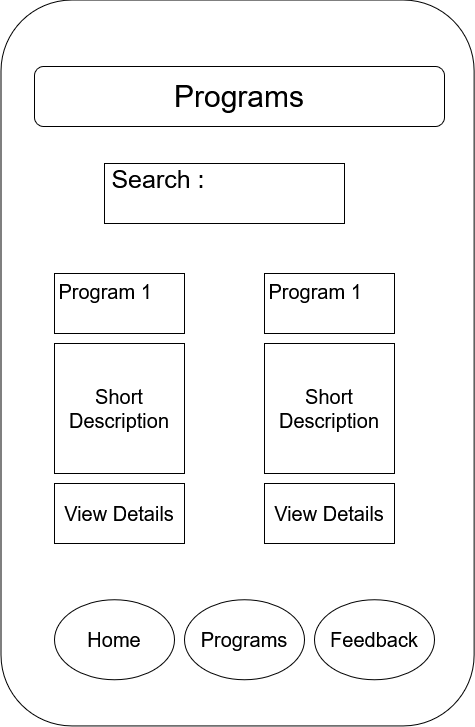

The diagram above was exported from draw.io. Its source (the exported page's mxGraphModel, read from the mxfile embedded in the PNG):
<mxGraphModel dx="1911" dy="976" grid="1" gridSize="10" guides="1" tooltips="1" connect="1" arrows="1" fold="1" page="1" pageScale="1" pageWidth="850" pageHeight="1100" math="0" shadow="0">
  <root>
    <mxCell id="0" />
    <mxCell id="1" parent="0" />
    <mxCell id="I6e_BFd39xTMKcqyt5C0-1" parent="1" style="rounded=1;whiteSpace=wrap;html=1;rotation=90;" value="" vertex="1">
      <mxGeometry height="473.13" width="725.93" x="69.99999999999997" y="313" as="geometry" />
    </mxCell>
    <mxCell id="I6e_BFd39xTMKcqyt5C0-2" parent="1" style="rounded=1;whiteSpace=wrap;html=1;fontSize=30;" value="Programs" vertex="1">
      <mxGeometry height="60" width="410" x="230" y="253" as="geometry" />
    </mxCell>
    <mxCell id="I6e_BFd39xTMKcqyt5C0-3" parent="1" style="rounded=0;whiteSpace=wrap;html=1;fontSize=25;" value="Search :&amp;nbsp; &amp;nbsp; &amp;nbsp; &amp;nbsp; &amp;nbsp; &amp;nbsp; &amp;nbsp; &amp;nbsp; &amp;nbsp; &amp;nbsp; &amp;nbsp; &amp;nbsp; &amp;nbsp; &amp;nbsp; &amp;nbsp; &amp;nbsp;&amp;nbsp;" vertex="1">
      <mxGeometry height="60" width="240" x="300" y="350" as="geometry" />
    </mxCell>
    <mxCell id="I6e_BFd39xTMKcqyt5C0-4" parent="1" style="rounded=0;whiteSpace=wrap;html=1;fontSize=20;" value="Program 1&amp;nbsp; &amp;nbsp; &amp;nbsp; &amp;nbsp; &amp;nbsp; &amp;nbsp;&amp;nbsp;" vertex="1">
      <mxGeometry height="60" width="130" x="250" y="460" as="geometry" />
    </mxCell>
    <mxCell id="I6e_BFd39xTMKcqyt5C0-5" parent="1" style="whiteSpace=wrap;html=1;aspect=fixed;fontSize=20;" value="Short Description" vertex="1">
      <mxGeometry height="130" width="130" x="250" y="530" as="geometry" />
    </mxCell>
    <mxCell id="I6e_BFd39xTMKcqyt5C0-6" parent="1" style="rounded=0;whiteSpace=wrap;html=1;fontSize=20;" value="View Details" vertex="1">
      <mxGeometry height="60" width="130" x="250" y="670" as="geometry" />
    </mxCell>
    <mxCell id="I6e_BFd39xTMKcqyt5C0-7" parent="1" style="rounded=0;whiteSpace=wrap;html=1;fontSize=20;" value="Program 1&amp;nbsp; &amp;nbsp; &amp;nbsp; &amp;nbsp; &amp;nbsp; &amp;nbsp;&amp;nbsp;" vertex="1">
      <mxGeometry height="60" width="130" x="460" y="460" as="geometry" />
    </mxCell>
    <mxCell id="I6e_BFd39xTMKcqyt5C0-8" parent="1" style="whiteSpace=wrap;html=1;aspect=fixed;fontSize=20;" value="Short Description" vertex="1">
      <mxGeometry height="130" width="130" x="460" y="530" as="geometry" />
    </mxCell>
    <mxCell id="I6e_BFd39xTMKcqyt5C0-9" parent="1" style="rounded=0;whiteSpace=wrap;html=1;fontSize=20;" value="View Details" vertex="1">
      <mxGeometry height="60" width="130" x="460" y="670" as="geometry" />
    </mxCell>
    <mxCell id="I6e_BFd39xTMKcqyt5C0-10" edge="1" parent="1" source="I6e_BFd39xTMKcqyt5C0-6" style="edgeStyle=orthogonalEdgeStyle;rounded=0;orthogonalLoop=1;jettySize=auto;html=1;exitX=0.5;exitY=1;exitDx=0;exitDy=0;" target="I6e_BFd39xTMKcqyt5C0-6">
      <mxGeometry relative="1" as="geometry" />
    </mxCell>
    <mxCell id="I6e_BFd39xTMKcqyt5C0-11" parent="1" style="ellipse;whiteSpace=wrap;html=1;fontSize=20;" value="Home" vertex="1">
      <mxGeometry height="80" width="120" x="250" y="786.13" as="geometry" />
    </mxCell>
    <mxCell id="I6e_BFd39xTMKcqyt5C0-12" parent="1" style="ellipse;whiteSpace=wrap;html=1;fontSize=20;" value="Programs" vertex="1">
      <mxGeometry height="80" width="120" x="380" y="786.13" as="geometry" />
    </mxCell>
    <mxCell id="I6e_BFd39xTMKcqyt5C0-13" parent="1" style="ellipse;whiteSpace=wrap;html=1;fontSize=20;" value="Feedback" vertex="1">
      <mxGeometry height="80" width="120" x="510" y="786.13" as="geometry" />
    </mxCell>
  </root>
</mxGraphModel>